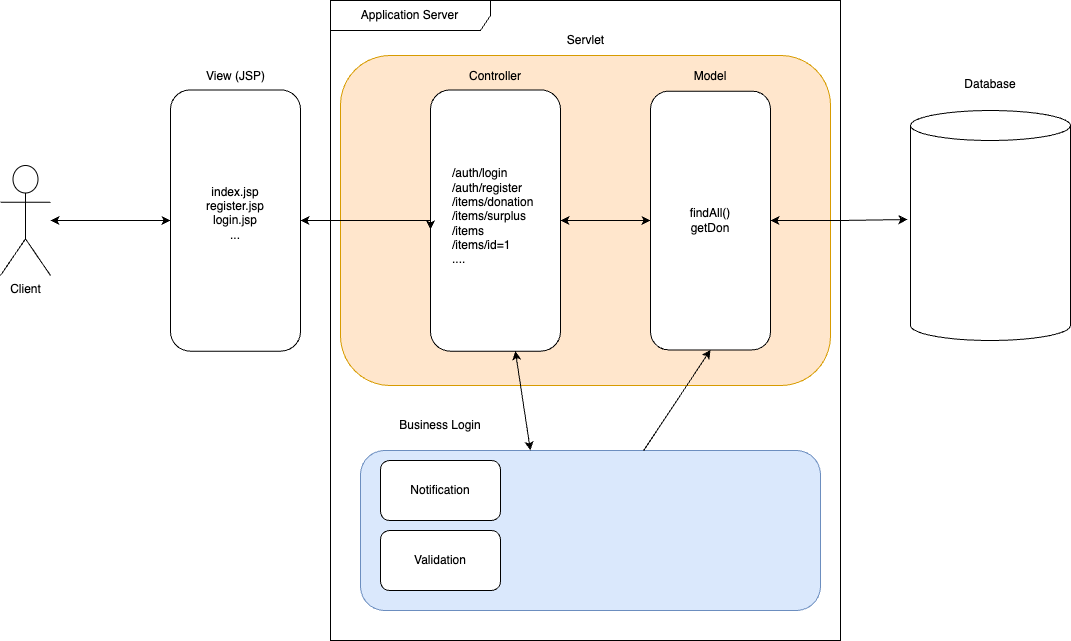

The diagram above was exported from draw.io. Its source (the exported page's mxGraphModel, read from the mxfile embedded in the PNG):
<mxGraphModel dx="1972" dy="724" grid="1" gridSize="10" guides="1" tooltips="1" connect="1" arrows="1" fold="1" page="1" pageScale="1" pageWidth="850" pageHeight="1100" math="0" shadow="0" extFonts="Permanent Marker^https://fonts.googleapis.com/css?family=Permanent+Marker">
  <root>
    <mxCell id="0" />
    <mxCell id="1" parent="0" />
    <mxCell id="VsfX42IbAKENkTScqyio-45" style="edgeStyle=orthogonalEdgeStyle;rounded=0;orthogonalLoop=1;jettySize=auto;html=1;startArrow=classic;startFill=1;" edge="1" parent="1" source="VsfX42IbAKENkTScqyio-3">
      <mxGeometry relative="1" as="geometry">
        <mxPoint x="10" y="330" as="targetPoint" />
      </mxGeometry>
    </mxCell>
    <mxCell id="VsfX42IbAKENkTScqyio-3" value="Client" style="shape=umlActor;verticalLabelPosition=bottom;verticalAlign=top;html=1;outlineConnect=0;" vertex="1" parent="1">
      <mxGeometry x="-160" y="275" width="50" height="110" as="geometry" />
    </mxCell>
    <mxCell id="VsfX42IbAKENkTScqyio-15" value="Application Server" style="shape=umlFrame;whiteSpace=wrap;html=1;pointerEvents=0;recursiveResize=0;container=1;collapsible=0;width=160;" vertex="1" parent="1">
      <mxGeometry x="170" y="110" width="510" height="640" as="geometry" />
    </mxCell>
    <mxCell id="VsfX42IbAKENkTScqyio-20" value="" style="group" vertex="1" connectable="0" parent="VsfX42IbAKENkTScqyio-15">
      <mxGeometry x="10" y="25" width="490" height="360" as="geometry" />
    </mxCell>
    <mxCell id="VsfX42IbAKENkTScqyio-16" value="" style="rounded=1;whiteSpace=wrap;html=1;fillColor=#ffe6cc;strokeColor=#d79b00;" vertex="1" parent="VsfX42IbAKENkTScqyio-20">
      <mxGeometry y="30" width="490" height="330" as="geometry" />
    </mxCell>
    <mxCell id="VsfX42IbAKENkTScqyio-17" value="Servlet" style="text;html=1;align=center;verticalAlign=middle;resizable=0;points=[];autosize=1;strokeColor=none;fillColor=none;" vertex="1" parent="VsfX42IbAKENkTScqyio-20">
      <mxGeometry x="215" width="60" height="30" as="geometry" />
    </mxCell>
    <mxCell id="VsfX42IbAKENkTScqyio-25" value="" style="group" vertex="1" connectable="0" parent="VsfX42IbAKENkTScqyio-20">
      <mxGeometry x="90" y="36" width="130" height="289.63" as="geometry" />
    </mxCell>
    <mxCell id="VsfX42IbAKENkTScqyio-18" value="" style="rounded=1;whiteSpace=wrap;html=1;" vertex="1" parent="VsfX42IbAKENkTScqyio-25">
      <mxGeometry y="28.379999999999995" width="130" height="261.25" as="geometry" />
    </mxCell>
    <mxCell id="VsfX42IbAKENkTScqyio-23" value="Controller" style="text;html=1;align=center;verticalAlign=middle;whiteSpace=wrap;rounded=0;" vertex="1" parent="VsfX42IbAKENkTScqyio-25">
      <mxGeometry x="35" width="60" height="30" as="geometry" />
    </mxCell>
    <mxCell id="VsfX42IbAKENkTScqyio-46" value="/auth/login&lt;div&gt;/auth/register&lt;/div&gt;&lt;div&gt;/items/donation&lt;/div&gt;&lt;div&gt;/items/surplus&lt;/div&gt;&lt;div&gt;/items&lt;/div&gt;&lt;div&gt;/items/id=1&lt;br&gt;&lt;/div&gt;&lt;div&gt;....&lt;/div&gt;" style="text;html=1;align=left;verticalAlign=middle;whiteSpace=wrap;rounded=0;" vertex="1" parent="VsfX42IbAKENkTScqyio-25">
      <mxGeometry x="20" y="49" width="90" height="211" as="geometry" />
    </mxCell>
    <mxCell id="VsfX42IbAKENkTScqyio-27" value="" style="group" vertex="1" connectable="0" parent="VsfX42IbAKENkTScqyio-20">
      <mxGeometry x="310" y="36" width="120" height="288.38" as="geometry" />
    </mxCell>
    <mxCell id="VsfX42IbAKENkTScqyio-19" value="findAll()&lt;div&gt;getDon&lt;/div&gt;" style="rounded=1;whiteSpace=wrap;html=1;" vertex="1" parent="VsfX42IbAKENkTScqyio-27">
      <mxGeometry y="29.629999999999995" width="120" height="258.75" as="geometry" />
    </mxCell>
    <mxCell id="VsfX42IbAKENkTScqyio-26" value="Model" style="text;html=1;align=center;verticalAlign=middle;whiteSpace=wrap;rounded=0;" vertex="1" parent="VsfX42IbAKENkTScqyio-27">
      <mxGeometry x="30" width="60" height="30" as="geometry" />
    </mxCell>
    <mxCell id="VsfX42IbAKENkTScqyio-36" style="edgeStyle=orthogonalEdgeStyle;rounded=0;orthogonalLoop=1;jettySize=auto;html=1;entryX=0;entryY=0.5;entryDx=0;entryDy=0;startArrow=classic;startFill=1;" edge="1" parent="VsfX42IbAKENkTScqyio-20" source="VsfX42IbAKENkTScqyio-18" target="VsfX42IbAKENkTScqyio-19">
      <mxGeometry relative="1" as="geometry" />
    </mxCell>
    <mxCell id="VsfX42IbAKENkTScqyio-41" value="" style="group" vertex="1" connectable="0" parent="VsfX42IbAKENkTScqyio-15">
      <mxGeometry x="30" y="410" width="460" height="200" as="geometry" />
    </mxCell>
    <mxCell id="VsfX42IbAKENkTScqyio-39" value="" style="rounded=1;whiteSpace=wrap;html=1;fillColor=#dae8fc;strokeColor=#6c8ebf;" vertex="1" parent="VsfX42IbAKENkTScqyio-41">
      <mxGeometry y="40" width="460" height="160" as="geometry" />
    </mxCell>
    <mxCell id="VsfX42IbAKENkTScqyio-40" value="Business Login" style="text;html=1;align=center;verticalAlign=middle;whiteSpace=wrap;rounded=0;" vertex="1" parent="VsfX42IbAKENkTScqyio-41">
      <mxGeometry x="10" width="140" height="30" as="geometry" />
    </mxCell>
    <mxCell id="VsfX42IbAKENkTScqyio-47" value="Notification" style="rounded=1;whiteSpace=wrap;html=1;" vertex="1" parent="VsfX42IbAKENkTScqyio-41">
      <mxGeometry x="20" y="50" width="120" height="60" as="geometry" />
    </mxCell>
    <mxCell id="VsfX42IbAKENkTScqyio-52" value="Validation" style="rounded=1;whiteSpace=wrap;html=1;" vertex="1" parent="VsfX42IbAKENkTScqyio-41">
      <mxGeometry x="20" y="120" width="120" height="60" as="geometry" />
    </mxCell>
    <mxCell id="VsfX42IbAKENkTScqyio-53" style="rounded=0;orthogonalLoop=1;jettySize=auto;html=1;entryX=0.392;entryY=0.703;entryDx=0;entryDy=0;entryPerimeter=0;startArrow=classic;startFill=1;" edge="1" parent="VsfX42IbAKENkTScqyio-15" source="VsfX42IbAKENkTScqyio-18" target="VsfX42IbAKENkTScqyio-15">
      <mxGeometry relative="1" as="geometry" />
    </mxCell>
    <mxCell id="VsfX42IbAKENkTScqyio-54" style="rounded=0;orthogonalLoop=1;jettySize=auto;html=1;entryX=0.5;entryY=1;entryDx=0;entryDy=0;" edge="1" parent="VsfX42IbAKENkTScqyio-15" source="VsfX42IbAKENkTScqyio-39" target="VsfX42IbAKENkTScqyio-19">
      <mxGeometry relative="1" as="geometry" />
    </mxCell>
    <mxCell id="VsfX42IbAKENkTScqyio-28" value="" style="group" vertex="1" connectable="0" parent="1">
      <mxGeometry x="10" y="171" width="130" height="289.63" as="geometry" />
    </mxCell>
    <mxCell id="VsfX42IbAKENkTScqyio-31" value="" style="group" vertex="1" connectable="0" parent="VsfX42IbAKENkTScqyio-28">
      <mxGeometry width="130" height="289.63" as="geometry" />
    </mxCell>
    <mxCell id="VsfX42IbAKENkTScqyio-29" value="index.jsp&lt;div&gt;register.jsp&lt;/div&gt;&lt;div&gt;login.jsp&lt;/div&gt;&lt;div&gt;...&lt;/div&gt;&lt;div&gt;&lt;br&gt;&lt;/div&gt;" style="rounded=1;whiteSpace=wrap;html=1;align=center;" vertex="1" parent="VsfX42IbAKENkTScqyio-31">
      <mxGeometry y="28.379999999999995" width="130" height="261.25" as="geometry" />
    </mxCell>
    <mxCell id="VsfX42IbAKENkTScqyio-30" value="View (JSP)" style="text;html=1;align=center;verticalAlign=middle;whiteSpace=wrap;rounded=0;" vertex="1" parent="VsfX42IbAKENkTScqyio-31">
      <mxGeometry x="27.5" width="75" height="30" as="geometry" />
    </mxCell>
    <mxCell id="VsfX42IbAKENkTScqyio-35" style="edgeStyle=orthogonalEdgeStyle;rounded=0;orthogonalLoop=1;jettySize=auto;html=1;entryX=0;entryY=0.534;entryDx=0;entryDy=0;entryPerimeter=0;startArrow=classic;startFill=1;" edge="1" parent="1" source="VsfX42IbAKENkTScqyio-29" target="VsfX42IbAKENkTScqyio-18">
      <mxGeometry relative="1" as="geometry">
        <Array as="points">
          <mxPoint x="270" y="330" />
        </Array>
      </mxGeometry>
    </mxCell>
    <mxCell id="VsfX42IbAKENkTScqyio-37" style="edgeStyle=orthogonalEdgeStyle;rounded=0;orthogonalLoop=1;jettySize=auto;html=1;entryX=-0.019;entryY=0.474;entryDx=0;entryDy=0;entryPerimeter=0;startArrow=classic;startFill=1;" edge="1" parent="1" source="VsfX42IbAKENkTScqyio-19" target="VsfX42IbAKENkTScqyio-1">
      <mxGeometry relative="1" as="geometry">
        <mxPoint x="740" y="330" as="targetPoint" />
      </mxGeometry>
    </mxCell>
    <mxCell id="VsfX42IbAKENkTScqyio-43" value="" style="group" vertex="1" connectable="0" parent="1">
      <mxGeometry x="750" y="179" width="160" height="271" as="geometry" />
    </mxCell>
    <mxCell id="VsfX42IbAKENkTScqyio-1" value="" style="shape=cylinder3;whiteSpace=wrap;html=1;boundedLbl=1;backgroundOutline=1;size=15;" vertex="1" parent="VsfX42IbAKENkTScqyio-43">
      <mxGeometry y="41" width="160" height="230" as="geometry" />
    </mxCell>
    <mxCell id="VsfX42IbAKENkTScqyio-42" value="Database" style="text;html=1;align=center;verticalAlign=middle;whiteSpace=wrap;rounded=0;" vertex="1" parent="VsfX42IbAKENkTScqyio-43">
      <mxGeometry x="50" width="60" height="30" as="geometry" />
    </mxCell>
  </root>
</mxGraphModel>